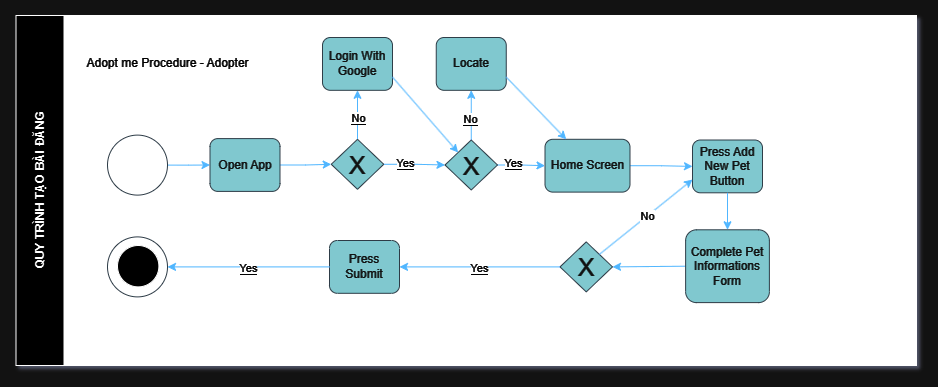

The diagram above was exported from draw.io. Its source (the exported page's mxGraphModel, read from the mxfile embedded in the PNG):
<mxGraphModel dx="2140" dy="-1584" grid="1" gridSize="10" guides="1" tooltips="1" connect="1" arrows="1" fold="1" page="1" pageScale="1" pageWidth="827" pageHeight="1169" math="0" shadow="0">
  <root>
    <mxCell id="0" />
    <mxCell id="1" parent="0" />
    <mxCell id="xIFlhnEVnqe3CXj9WEUY-1" value="" style="rounded=0;whiteSpace=wrap;html=1;fillColor=#000000;" vertex="1" parent="1">
      <mxGeometry x="31" y="3310" width="859" height="350" as="geometry" />
    </mxCell>
    <mxCell id="xIFlhnEVnqe3CXj9WEUY-2" value="&lt;font style=&quot;background-color: rgb(0, 0, 0);&quot; color=&quot;#ffffff&quot;&gt;Adopt me Procedure - Adopter&lt;/font&gt;" style="text;html=1;align=center;verticalAlign=middle;whiteSpace=wrap;rounded=0;fontColor=#EEEEEE;" vertex="1" parent="1">
      <mxGeometry x="58.5" y="3343.4" width="165" height="30" as="geometry" />
    </mxCell>
    <mxCell id="xIFlhnEVnqe3CXj9WEUY-3" style="edgeStyle=orthogonalEdgeStyle;rounded=0;orthogonalLoop=1;jettySize=auto;html=1;exitX=1;exitY=0.5;exitDx=0;exitDy=0;entryX=0;entryY=0.5;entryDx=0;entryDy=0;strokeColor=#0066CC;" edge="1" parent="1" source="xIFlhnEVnqe3CXj9WEUY-4" target="xIFlhnEVnqe3CXj9WEUY-6">
      <mxGeometry relative="1" as="geometry" />
    </mxCell>
    <mxCell id="xIFlhnEVnqe3CXj9WEUY-4" value="" style="ellipse;whiteSpace=wrap;html=1;aspect=fixed;strokeColor=#BAC8D3;fontColor=#EEEEEE;fillColor=#000000;" vertex="1" parent="1">
      <mxGeometry x="81" y="3429.6000000000004" width="60" height="60" as="geometry" />
    </mxCell>
    <mxCell id="xIFlhnEVnqe3CXj9WEUY-5" style="edgeStyle=orthogonalEdgeStyle;rounded=0;orthogonalLoop=1;jettySize=auto;html=1;exitX=1;exitY=0.5;exitDx=0;exitDy=0;entryX=0;entryY=0.5;entryDx=0;entryDy=0;strokeColor=#0066CC;" edge="1" parent="1" source="xIFlhnEVnqe3CXj9WEUY-6" target="xIFlhnEVnqe3CXj9WEUY-12">
      <mxGeometry relative="1" as="geometry" />
    </mxCell>
    <mxCell id="xIFlhnEVnqe3CXj9WEUY-6" value="Open App" style="rounded=1;whiteSpace=wrap;html=1;strokeColor=#BAC8D3;fontColor=#EEEEEE;fillColor=#09555B;" vertex="1" parent="1">
      <mxGeometry x="183.5" y="3433.1000000000004" width="70" height="52.8" as="geometry" />
    </mxCell>
    <mxCell id="xIFlhnEVnqe3CXj9WEUY-7" style="edgeStyle=orthogonalEdgeStyle;rounded=0;orthogonalLoop=1;jettySize=auto;html=1;exitX=1;exitY=0.5;exitDx=0;exitDy=0;entryX=0;entryY=0.5;entryDx=0;entryDy=0;strokeColor=#0066CC;" edge="1" parent="1" source="xIFlhnEVnqe3CXj9WEUY-8" target="xIFlhnEVnqe3CXj9WEUY-23">
      <mxGeometry relative="1" as="geometry">
        <mxPoint x="657.25" y="3460.2000000000007" as="targetPoint" />
      </mxGeometry>
    </mxCell>
    <mxCell id="xIFlhnEVnqe3CXj9WEUY-8" value="Home Screen" style="rounded=1;whiteSpace=wrap;html=1;strokeColor=#BAC8D3;fontColor=#EEEEEE;fillColor=#09555B;" vertex="1" parent="1">
      <mxGeometry x="518.5" y="3433.7999999999993" width="85" height="52.8" as="geometry" />
    </mxCell>
    <mxCell id="xIFlhnEVnqe3CXj9WEUY-9" style="edgeStyle=orthogonalEdgeStyle;rounded=0;orthogonalLoop=1;jettySize=auto;html=1;exitX=1;exitY=0.5;exitDx=0;exitDy=0;entryX=0;entryY=0.5;entryDx=0;entryDy=0;strokeColor=#0066CC;" edge="1" parent="1" source="xIFlhnEVnqe3CXj9WEUY-12" target="xIFlhnEVnqe3CXj9WEUY-16">
      <mxGeometry relative="1" as="geometry" />
    </mxCell>
    <mxCell id="xIFlhnEVnqe3CXj9WEUY-10" style="edgeStyle=orthogonalEdgeStyle;rounded=0;orthogonalLoop=1;jettySize=auto;html=1;exitX=0.5;exitY=0;exitDx=0;exitDy=0;entryX=0.5;entryY=1;entryDx=0;entryDy=0;strokeColor=#0066CC;fontColor=#FFFFFF;labelBackgroundColor=#000000;" edge="1" parent="1" source="xIFlhnEVnqe3CXj9WEUY-12" target="xIFlhnEVnqe3CXj9WEUY-13">
      <mxGeometry relative="1" as="geometry" />
    </mxCell>
    <mxCell id="xIFlhnEVnqe3CXj9WEUY-11" value="&lt;font style=&quot;background-color: rgb(0, 0, 0);&quot; color=&quot;#ffffff&quot;&gt;No&lt;/font&gt;" style="edgeLabel;html=1;align=center;verticalAlign=middle;resizable=0;points=[];" vertex="1" connectable="0" parent="xIFlhnEVnqe3CXj9WEUY-10">
      <mxGeometry x="-0.1532" relative="1" as="geometry">
        <mxPoint as="offset" />
      </mxGeometry>
    </mxCell>
    <mxCell id="xIFlhnEVnqe3CXj9WEUY-12" value="&lt;font style=&quot;font-size: 25px;&quot;&gt;X&lt;/font&gt;" style="rhombus;whiteSpace=wrap;html=1;strokeColor=#BAC8D3;fontColor=#EEEEEE;fillColor=#09555B;" vertex="1" parent="1">
      <mxGeometry x="304.75" y="3433.7999999999993" width="52.5" height="50" as="geometry" />
    </mxCell>
    <mxCell id="xIFlhnEVnqe3CXj9WEUY-13" value="Login With Google" style="rounded=1;whiteSpace=wrap;html=1;strokeColor=#BAC8D3;fontColor=#EEEEEE;fillColor=#09555B;" vertex="1" parent="1">
      <mxGeometry x="296" y="3332" width="70" height="52.8" as="geometry" />
    </mxCell>
    <mxCell id="xIFlhnEVnqe3CXj9WEUY-14" style="edgeStyle=orthogonalEdgeStyle;rounded=0;orthogonalLoop=1;jettySize=auto;html=1;exitX=0.5;exitY=0;exitDx=0;exitDy=0;entryX=0.5;entryY=1;entryDx=0;entryDy=0;strokeColor=#0066CC;" edge="1" parent="1" source="xIFlhnEVnqe3CXj9WEUY-16" target="xIFlhnEVnqe3CXj9WEUY-17">
      <mxGeometry relative="1" as="geometry" />
    </mxCell>
    <mxCell id="xIFlhnEVnqe3CXj9WEUY-15" style="edgeStyle=orthogonalEdgeStyle;rounded=0;orthogonalLoop=1;jettySize=auto;html=1;exitX=1;exitY=0.5;exitDx=0;exitDy=0;entryX=0;entryY=0.5;entryDx=0;entryDy=0;strokeColor=#0066CC;" edge="1" parent="1" source="xIFlhnEVnqe3CXj9WEUY-16" target="xIFlhnEVnqe3CXj9WEUY-8">
      <mxGeometry relative="1" as="geometry" />
    </mxCell>
    <mxCell id="xIFlhnEVnqe3CXj9WEUY-16" value="&lt;font style=&quot;font-size: 25px;&quot;&gt;X&lt;/font&gt;" style="rhombus;whiteSpace=wrap;html=1;strokeColor=#BAC8D3;fontColor=#EEEEEE;fillColor=#09555B;" vertex="1" parent="1">
      <mxGeometry x="418.5" y="3434.5" width="52.5" height="50" as="geometry" />
    </mxCell>
    <mxCell id="xIFlhnEVnqe3CXj9WEUY-17" value="Locate" style="rounded=1;whiteSpace=wrap;html=1;strokeColor=#BAC8D3;fontColor=#EEEEEE;fillColor=#09555B;" vertex="1" parent="1">
      <mxGeometry x="409.75" y="3332" width="70" height="52.8" as="geometry" />
    </mxCell>
    <mxCell id="xIFlhnEVnqe3CXj9WEUY-18" value="" style="endArrow=classic;html=1;rounded=0;entryX=0;entryY=0;entryDx=0;entryDy=0;exitX=1;exitY=0.75;exitDx=0;exitDy=0;strokeColor=#0066CC;" edge="1" parent="1" source="xIFlhnEVnqe3CXj9WEUY-13" target="xIFlhnEVnqe3CXj9WEUY-16">
      <mxGeometry width="50" height="50" relative="1" as="geometry">
        <mxPoint x="927.5" y="3584" as="sourcePoint" />
        <mxPoint x="1006.5" y="3496" as="targetPoint" />
      </mxGeometry>
    </mxCell>
    <mxCell id="xIFlhnEVnqe3CXj9WEUY-19" value="" style="endArrow=classic;html=1;rounded=0;entryX=0.25;entryY=0;entryDx=0;entryDy=0;exitX=1;exitY=0.75;exitDx=0;exitDy=0;strokeColor=#0066CC;" edge="1" parent="1" source="xIFlhnEVnqe3CXj9WEUY-17" target="xIFlhnEVnqe3CXj9WEUY-8">
      <mxGeometry width="50" height="50" relative="1" as="geometry">
        <mxPoint x="358.5" y="3395" as="sourcePoint" />
        <mxPoint x="441.5" y="3457" as="targetPoint" />
      </mxGeometry>
    </mxCell>
    <mxCell id="xIFlhnEVnqe3CXj9WEUY-20" value="&lt;font style=&quot;background-color: rgb(0, 0, 0);&quot; color=&quot;#ffffff&quot;&gt;No&lt;/font&gt;" style="edgeLabel;html=1;align=center;verticalAlign=middle;resizable=0;points=[];" vertex="1" connectable="0" parent="1">
      <mxGeometry x="338.5" y="3429.6007692307685" as="geometry">
        <mxPoint x="105" y="-16" as="offset" />
      </mxGeometry>
    </mxCell>
    <mxCell id="xIFlhnEVnqe3CXj9WEUY-21" value="&lt;font color=&quot;#ffffff&quot;&gt;&lt;span style=&quot;background-color: rgb(0, 0, 0);&quot;&gt;Yes&lt;/span&gt;&lt;/font&gt;" style="edgeLabel;html=1;align=center;verticalAlign=middle;resizable=0;points=[];" vertex="1" connectable="0" parent="1">
      <mxGeometry x="378.5" y="3457.005079365079" as="geometry">
        <mxPoint as="offset" />
      </mxGeometry>
    </mxCell>
    <mxCell id="xIFlhnEVnqe3CXj9WEUY-22" value="&lt;font color=&quot;#ffffff&quot;&gt;&lt;span style=&quot;background-color: rgb(0, 0, 0);&quot;&gt;Yes&lt;/span&gt;&lt;/font&gt;" style="edgeLabel;html=1;align=center;verticalAlign=middle;resizable=0;points=[];" vertex="1" connectable="0" parent="1">
      <mxGeometry x="486" y="3457.005079365079" as="geometry">
        <mxPoint as="offset" />
      </mxGeometry>
    </mxCell>
    <mxCell id="xIFlhnEVnqe3CXj9WEUY-23" value="Press Add New Pet Button" style="rounded=1;whiteSpace=wrap;html=1;strokeColor=#BAC8D3;fontColor=#EEEEEE;fillColor=#09555B;" vertex="1" parent="1">
      <mxGeometry x="666" y="3434.5" width="70" height="52.8" as="geometry" />
    </mxCell>
    <mxCell id="xIFlhnEVnqe3CXj9WEUY-24" value="&lt;font style=&quot;font-size: 25px;&quot;&gt;X&lt;/font&gt;" style="rhombus;whiteSpace=wrap;html=1;strokeColor=#BAC8D3;fontColor=#EEEEEE;fillColor=#09555B;" vertex="1" parent="1">
      <mxGeometry x="533.5" y="3536.3999999999996" width="52.5" height="50" as="geometry" />
    </mxCell>
    <mxCell id="xIFlhnEVnqe3CXj9WEUY-25" value="" style="endArrow=classic;html=1;rounded=0;entryX=0;entryY=0.75;entryDx=0;entryDy=0;exitX=1;exitY=0;exitDx=0;exitDy=0;strokeColor=#0066CC;" edge="1" parent="1" source="xIFlhnEVnqe3CXj9WEUY-24" target="xIFlhnEVnqe3CXj9WEUY-23">
      <mxGeometry width="50" height="50" relative="1" as="geometry">
        <mxPoint x="401" y="3460" as="sourcePoint" />
        <mxPoint x="451" y="3410" as="targetPoint" />
      </mxGeometry>
    </mxCell>
    <mxCell id="xIFlhnEVnqe3CXj9WEUY-26" value="No" style="edgeLabel;html=1;align=center;verticalAlign=middle;resizable=0;points=[];fontColor=#FFFFFF;labelBackgroundColor=#000000;" vertex="1" connectable="0" parent="xIFlhnEVnqe3CXj9WEUY-25">
      <mxGeometry x="0.0289" relative="1" as="geometry">
        <mxPoint as="offset" />
      </mxGeometry>
    </mxCell>
    <mxCell id="xIFlhnEVnqe3CXj9WEUY-27" value="" style="endArrow=classic;html=1;rounded=0;entryX=0.5;entryY=0;entryDx=0;entryDy=0;exitX=0.5;exitY=1;exitDx=0;exitDy=0;strokeColor=#0066CC;" edge="1" parent="1" source="xIFlhnEVnqe3CXj9WEUY-23" target="xIFlhnEVnqe3CXj9WEUY-37">
      <mxGeometry width="50" height="50" relative="1" as="geometry">
        <mxPoint x="583" y="3564" as="sourcePoint" />
        <mxPoint x="675" y="3484" as="targetPoint" />
      </mxGeometry>
    </mxCell>
    <mxCell id="xIFlhnEVnqe3CXj9WEUY-28" value="" style="endArrow=classic;html=1;rounded=0;entryX=1;entryY=0.5;entryDx=0;entryDy=0;exitX=0;exitY=0.5;exitDx=0;exitDy=0;strokeColor=#0066CC;" edge="1" parent="1" source="xIFlhnEVnqe3CXj9WEUY-37" target="xIFlhnEVnqe3CXj9WEUY-24">
      <mxGeometry width="50" height="50" relative="1" as="geometry">
        <mxPoint x="710" y="3497" as="sourcePoint" />
        <mxPoint x="710" y="3540" as="targetPoint" />
      </mxGeometry>
    </mxCell>
    <mxCell id="xIFlhnEVnqe3CXj9WEUY-29" value="Press Submit" style="rounded=1;whiteSpace=wrap;html=1;strokeColor=#BAC8D3;fontColor=#EEEEEE;fillColor=#09555B;" vertex="1" parent="1">
      <mxGeometry x="303" y="3535" width="70" height="52.8" as="geometry" />
    </mxCell>
    <mxCell id="xIFlhnEVnqe3CXj9WEUY-30" value="" style="endArrow=classic;html=1;rounded=0;entryX=1;entryY=0.5;entryDx=0;entryDy=0;exitX=0;exitY=0.5;exitDx=0;exitDy=0;strokeColor=#0066CC;" edge="1" parent="1" source="xIFlhnEVnqe3CXj9WEUY-24" target="xIFlhnEVnqe3CXj9WEUY-29">
      <mxGeometry width="50" height="50" relative="1" as="geometry">
        <mxPoint x="456" y="3560.4300000000003" as="sourcePoint" />
        <mxPoint x="383" y="3560.4300000000003" as="targetPoint" />
      </mxGeometry>
    </mxCell>
    <mxCell id="xIFlhnEVnqe3CXj9WEUY-31" value="&lt;font style=&quot;background-color: rgb(0, 0, 0);&quot; color=&quot;#ffffff&quot;&gt;Yes&lt;/font&gt;" style="edgeLabel;html=1;align=center;verticalAlign=middle;resizable=0;points=[];" vertex="1" connectable="0" parent="xIFlhnEVnqe3CXj9WEUY-30">
      <mxGeometry x="0.0068" y="1" relative="1" as="geometry">
        <mxPoint as="offset" />
      </mxGeometry>
    </mxCell>
    <mxCell id="xIFlhnEVnqe3CXj9WEUY-32" value="" style="endArrow=classic;html=1;rounded=0;entryX=1;entryY=0.5;entryDx=0;entryDy=0;exitX=0;exitY=0.5;exitDx=0;exitDy=0;strokeColor=#0066CC;" edge="1" parent="1" source="xIFlhnEVnqe3CXj9WEUY-29" target="xIFlhnEVnqe3CXj9WEUY-35">
      <mxGeometry width="50" height="50" relative="1" as="geometry">
        <mxPoint x="544" y="3576" as="sourcePoint" />
        <mxPoint x="383" y="3571" as="targetPoint" />
      </mxGeometry>
    </mxCell>
    <mxCell id="xIFlhnEVnqe3CXj9WEUY-33" value="&lt;font style=&quot;background-color: rgb(0, 0, 0);&quot; color=&quot;#ffffff&quot;&gt;Yes&lt;/font&gt;" style="edgeLabel;html=1;align=center;verticalAlign=middle;resizable=0;points=[];" vertex="1" connectable="0" parent="xIFlhnEVnqe3CXj9WEUY-32">
      <mxGeometry x="0.0068" y="1" relative="1" as="geometry">
        <mxPoint as="offset" />
      </mxGeometry>
    </mxCell>
    <mxCell id="xIFlhnEVnqe3CXj9WEUY-34" value="QUY TRÌNH TẠO BÀI ĐĂNG" style="swimlane;horizontal=0;whiteSpace=wrap;html=1;startSize=48;" vertex="1" parent="1">
      <mxGeometry x="-10.5" y="3310" width="900.5" height="350" as="geometry" />
    </mxCell>
    <mxCell id="xIFlhnEVnqe3CXj9WEUY-35" value="" style="ellipse;whiteSpace=wrap;html=1;aspect=fixed;strokeColor=#BAC8D3;fontColor=#EEEEEE;fillColor=#000000;" vertex="1" parent="xIFlhnEVnqe3CXj9WEUY-34">
      <mxGeometry x="91.5" y="221.39999999999964" width="60" height="60" as="geometry" />
    </mxCell>
    <mxCell id="xIFlhnEVnqe3CXj9WEUY-36" value="" style="ellipse;whiteSpace=wrap;html=1;aspect=fixed;" vertex="1" parent="xIFlhnEVnqe3CXj9WEUY-34">
      <mxGeometry x="101.5" y="230" width="41.4" height="41.4" as="geometry" />
    </mxCell>
    <mxCell id="xIFlhnEVnqe3CXj9WEUY-37" value="Complete Pet Informations Form" style="rounded=1;whiteSpace=wrap;html=1;strokeColor=#BAC8D3;fontColor=#EEEEEE;fillColor=#09555B;" vertex="1" parent="xIFlhnEVnqe3CXj9WEUY-34">
      <mxGeometry x="669.63" y="214.30000000000018" width="83.75" height="72.8" as="geometry" />
    </mxCell>
  </root>
</mxGraphModel>